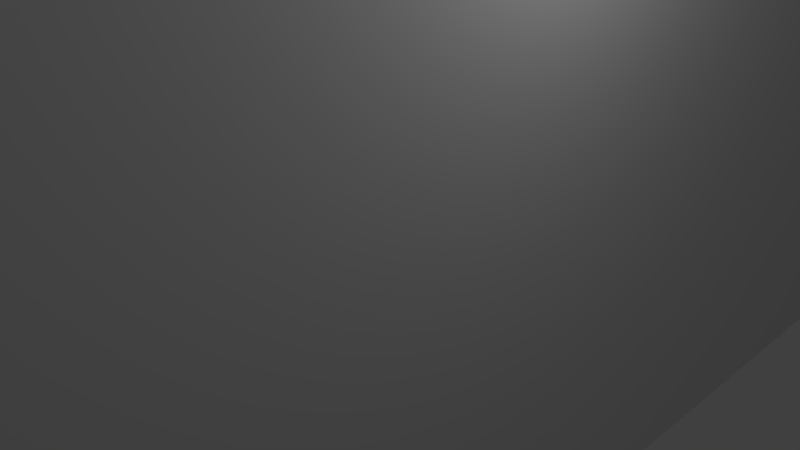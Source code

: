 # Source: wall_strait.blend  (saved by Blender 2.77.0; exported with 4.5.12 LTS)
import bpy
from mathutils import Matrix  # noqa: F401  (used for matrix-valued properties, if any)

bpy.ops.wm.read_factory_settings(use_empty=True)
scene = bpy.context.scene
scene.name = 'Scene'

# ---- collections
col_collection_1 = bpy.data.collections.new('Collection 1'); scene.collection.children.link(col_collection_1)

# ---- materials (node trees are filled in below, after node groups)
mat_material = bpy.data.materials.new('Material')
mat_material.alpha_threshold = 0.0
mat_material.use_transparent_shadow = False
mat_material.roughness = 0.5
mat_material.line_color = (0.0, 0.0, 0.0, 1.0)

# ---- material node trees

# ---- world
world_world = bpy.data.worlds.new('World'); scene.world = world_world
world_world.color = (0.05088, 0.05088, 0.05088)
world_world.use_sun_shadow = False
world_world.sun_shadow_jitter_overblur = 0.0
world_world.cycles.sampling_method = 'MANUAL'

# ---- cameras
cam_camera = bpy.data.cameras.new('Camera')
cam_camera.clip_end = 100.0
cam_camera.lens = 35.0
cam_camera.sensor_width = 32.0
cam_camera.sensor_height = 18.0
cam_camera.ortho_scale = 7.314
cam_camera.dof.focus_distance = 0.0
cam_camera.dof.aperture_fstop = 128.0

# ---- lights
light_lamp = bpy.data.lights.new('Lamp', 'POINT')
light_lamp.transmission_factor = 0.0
light_lamp.cutoff_distance = 30.0
light_lamp.energy = 100.0
light_lamp.shadow_buffer_clip_start = 1.001
light_lamp.shadow_soft_size = 0.1
light_lamp.shadow_maximum_resolution = 0.006
light_lamp.use_absolute_resolution = True

# ---- meshes
me_cube = bpy.data.meshes.new('Cube')
me_cube.from_pydata([(1.998, 16.0, -4.401), (1.998, -16.0, -4.401), (-1.998, -16.0, -4.401), (-1.998, 16.0, -4.401), (1.998, 16.0, 4.401), (1.998, -16.0, 4.401), (-1.998, -16.0, 4.401), (-1.998, 16.0, 4.401), (1.998, 12.0, -4.401), (1.998, 7.998, -4.401), (1.998, 3.999, -4.401), (1.998, 4.593e-06, -4.401), (1.998, -3.999, -4.401), (1.998, -7.998, -4.401), (1.998, -12.0, -4.401), (-1.998, -12.0, -4.401), (-1.998, -7.998, -4.401), (-1.998, -3.999, -4.401), (-1.998, 9.187e-06, -4.401), (-1.998, 3.999, -4.401), (-1.998, 7.998, -4.401), (-1.998, 12.0, -4.401), (1.998, 12.0, 4.401), (1.998, 7.998, 4.401), (1.998, 3.999, 4.401), (1.998, 2.292e-06, 4.401), (1.998, -3.999, 4.401), (1.998, -7.998, 4.401), (1.998, -12.0, 4.401), (-1.998, -12.0, 4.401), (-1.998, -7.998, 4.401), (-1.998, -3.999, 4.401), (-1.998, 8.036e-06, 4.401), (-1.998, 3.999, 4.401), (-1.998, 7.998, 4.401), (-1.998, 12.0, 4.401)], [], [(14, 1, 2, 15), (28, 29, 6, 5), (14, 28, 5, 1), (1, 5, 6, 2), (21, 35, 7, 3), (4, 0, 3, 7), (2, 6, 29, 15), (15, 29, 30, 16), (16, 30, 31, 17), (17, 31, 32, 18), (18, 32, 33, 19), (19, 33, 34, 20), (20, 34, 35, 21), (0, 4, 22, 8), (8, 22, 23, 9), (9, 23, 24, 10), (10, 24, 25, 11), (11, 25, 26, 12), (12, 26, 27, 13), (13, 27, 28, 14), (4, 7, 35, 22), (22, 35, 34, 23), (23, 34, 33, 24), (24, 33, 32, 25), (25, 32, 31, 26), (26, 31, 30, 27), (27, 30, 29, 28), (0, 8, 21, 3), (8, 9, 20, 21), (9, 10, 19, 20), (10, 11, 18, 19), (11, 12, 17, 18), (12, 13, 16, 17), (13, 14, 15, 16)])
me_cube.materials.append(mat_material)
me_cube.use_remesh_preserve_volume = False
me_cube.use_remesh_preserve_attributes = False
me_cube.use_mirror_vertex_groups = False
me_cube.update()

# ---- objects
ob_cube = bpy.data.objects.new('Cube', me_cube)
ob_lamp = bpy.data.objects.new('Lamp', light_lamp)
ob_camera = bpy.data.objects.new('Camera', cam_camera)

# ---- transforms, parenting, visibility, modifiers, constraints
ob_cube.location = (0.0, 0.0, 0.0)
ob_cube.lock_rotations_4d = False
ob_cube.empty_display_type = 'ARROWS'
ob_cube.lineart.crease_threshold = 0.0
ob_lamp.location = (4.076, 1.005, 5.904)
ob_lamp.rotation_euler = (0.6503, 0.05522, 1.866)
ob_lamp.lock_rotations_4d = False
ob_lamp.empty_display_type = 'ARROWS'
ob_lamp.color = (0.0, 0.0, 0.0, 0.0)
ob_lamp.lineart.crease_threshold = 0.0
ob_camera.location = (7.481, -6.508, 5.344)
ob_camera.rotation_euler = (1.109, 0.01082, 0.8149)
ob_camera.lock_rotations_4d = False
ob_camera.empty_display_type = 'ARROWS'
ob_camera.color = (0.0, 0.0, 0.0, 0.0)
ob_camera.display_type = 'WIRE'
ob_camera.lineart.crease_threshold = 0.0

# ---- collection membership
col_collection_1.objects.link(ob_cube)
col_collection_1.objects.link(ob_lamp)
col_collection_1.objects.link(ob_camera)

# ---- scene / render settings (as saved in the file)
scene.camera = ob_camera
scene.frame_start = 1; scene.frame_end = 250; scene.frame_set(1)
scene.render.engine = 'BLENDER_EEVEE_NEXT'
scene.render.resolution_percentage = 50
scene.render.dither_intensity = 0.0
scene.cycles.use_denoising = False
scene.cycles.samples = 128
scene.cycles.sampling_pattern = 'TABULATED_SOBOL'
scene.cycles.light_sampling_threshold = 0.0
scene.cycles.use_adaptive_sampling = False
scene.cycles.use_light_tree = False
scene.cycles.blur_glossy = 0.0
scene.cycles.sample_clamp_indirect = 0.0
scene.view_settings.view_transform = 'Standard'
bpy.context.view_layer.update()

